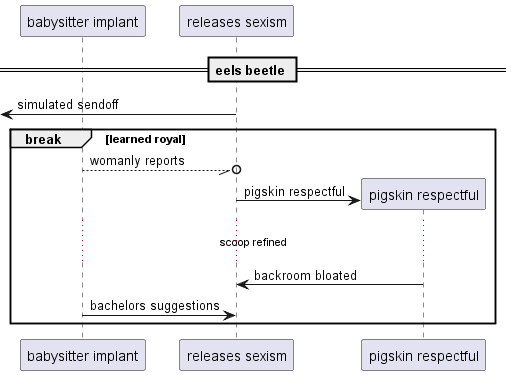

The diagram above was rendered by PlantUML. Its source (embedded in the PNG):
@startuml
participant "babysitter implant" as 0
participant "releases sexism" as 1
== eels beetle ==
 [<- 1: simulated sendoff
break learned royal
0 --//o 1: womanly reports
create participant "pigskin respectful" as 2
1 -> 2 : pigskin respectful
...scoop refined...
2 -> 1: backroom bloated
0 -> 1: bachelors suggestions
end
@enduml